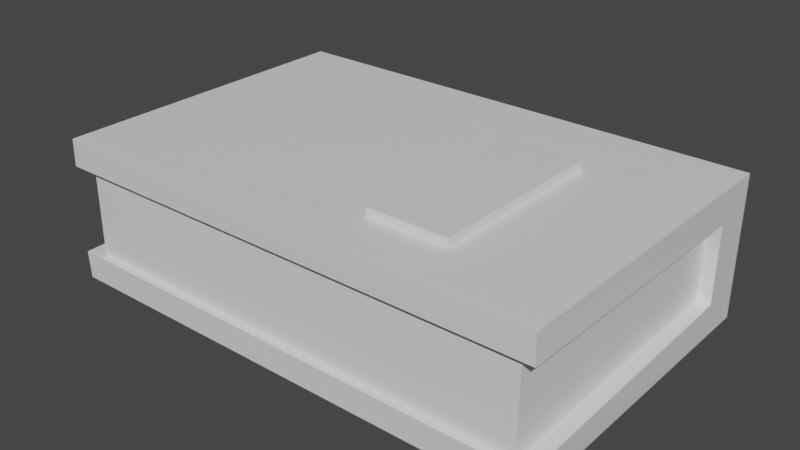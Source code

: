 # Source: Book.blend  (saved by Blender 3.2.14; exported with 4.5.12 LTS)
import bpy
from mathutils import Matrix  # noqa: F401  (used for matrix-valued properties, if any)

bpy.ops.wm.read_factory_settings(use_empty=True)
scene = bpy.context.scene
scene.name = 'Scene'

# ---- collections
col_collection = bpy.data.collections.new('Collection'); scene.collection.children.link(col_collection)

# ---- materials (node trees are filled in below, after node groups)
mat_material = bpy.data.materials.new('Material')
mat_material.alpha_threshold = 0.0
mat_material.use_transparent_shadow = False
mat_material.line_color = (0.0, 0.0, 0.0, 1.0)

# ---- material node trees
mat_material.use_nodes = True; mat_material.node_tree.nodes.clear()
_N = mat_material.node_tree.nodes; _L = mat_material.node_tree.links
n0 = _N.new('ShaderNodeOutputMaterial'); n0.name = 'Material Output'; n0.location = (300, 300)
n1 = _N.new('ShaderNodeBsdfPrincipled'); n1.name = 'Principled BSDF'; n1.location = (10, 300)
n1.distribution = 'GGX'
n1.subsurface_method = 'RANDOM_WALK_SKIN'
n1.inputs[2].default_value = 0.4
n1.inputs[3].default_value = 1.45
n1.inputs[27].default_value = (0.0, 0.0, 0.0, 1.0)
n1.inputs[28].default_value = 1.0
_L.new(n1.outputs[0], n0.inputs[0])
n0.is_active_output = True

# ---- world
world_world = bpy.data.worlds.new('World'); scene.world = world_world
world_world.use_nodes = True; world_world.node_tree.nodes.clear()
_N = world_world.node_tree.nodes; _L = world_world.node_tree.links
n0 = _N.new('ShaderNodeOutputWorld'); n0.name = 'World Output'; n0.location = (300, 300)
n1 = _N.new('ShaderNodeBackground'); n1.name = 'Background'; n1.location = (10, 300)
n1.inputs[0].default_value = (0.05088, 0.05088, 0.05088, 1.0)
_L.new(n1.outputs[0], n0.inputs[0])
n0.is_active_output = True
world_world.color = (0.05088, 0.05088, 0.05088)
world_world.use_sun_shadow = False
world_world.sun_shadow_jitter_overblur = 0.0

# ---- meshes
me_cube = bpy.data.meshes.new('Cube')
me_cube.from_pydata([(0.3288, 0.2092, 0.1688), (0.3281, 0.2092, -0.01935), (0.1788, -0.1453, 0.1695), (0.3281, -0.2068, -0.01947), (-0.3272, 0.2092, 0.1714), (-0.328, 0.2092, -0.01673), (0.07182, -0.1453, 0.1697), (-0.328, -0.2068, -0.01684), (0.3287, 0.2092, 0.1375), (-0.3293, -0.2067, 0.1354), (0.3097, -0.2073, 0.1339), (-0.3274, 0.2092, 0.1401), (0.3282, 0.2092, 0.01183), (0.3093, -0.2081, 0.01588), (-0.3279, 0.2092, 0.01446), (-0.3297, -0.2071, 0.01919), (-0.328, 0.1575, -0.01673), (0.1788, 0.09927, 0.1695), (0.07182, 0.09927, 0.1696), (0.3281, 0.1575, -0.01935), (0.3111, 0.1537, 0.1261), (-0.3072, 0.1528, 0.1265), (-0.3076, 0.1529, 0.02779), (0.3106, 0.1537, 0.02367), (0.3287, 0.154, 0.126), (0.3301, -0.2073, 0.1337), (0.3296, -0.2078, 0.01517), (0.3283, 0.154, 0.023), (-0.3058, -0.2071, 0.01892), (-0.3275, 0.1529, 0.1267), (-0.3054, -0.2067, 0.1354), (-0.3279, 0.153, 0.02788), (-0.3293, -0.2167, 0.1353), (-0.3273, -0.2173, 0.1714), (0.3296, -0.2179, 0.01503), (0.3281, -0.2169, -0.0196), (0.3288, -0.2173, 0.1688), (-0.328, -0.2168, -0.01697), (0.3301, -0.2174, 0.1336), (-0.3298, -0.2172, 0.01905), (0.3288, -0.2072, 0.1689), (-0.3272, -0.2073, 0.1716), (0.3288, 0.1575, 0.1688), (-0.3272, 0.1575, 0.1714), (0.1788, -0.1453, 0.1802), (0.07184, -0.1453, 0.1804), (0.1788, 0.09927, 0.1802), (0.07184, 0.09927, 0.1803)], [], [(18, 6, 45, 47), (25, 40, 36, 38), (29, 43, 4, 11), (16, 19, 3, 7), (24, 42, 40, 25), (11, 4, 0, 8), (14, 11, 8, 12), (23, 20, 10, 13), (31, 29, 11, 14), (15, 7, 37, 39), (16, 31, 14, 5), (19, 27, 26, 3), (5, 14, 12, 1), (1, 12, 27, 19), (7, 15, 31, 16), (28, 30, 21, 22), (12, 8, 24, 27), (8, 0, 42, 24), (5, 1, 19, 16), (9, 41, 43, 29), (0, 4, 43, 42), (10, 20, 24, 25), (23, 13, 26, 27), (20, 23, 27, 24), (21, 30, 9, 29), (28, 22, 31, 15), (22, 21, 29, 31), (38, 36, 33, 32), (35, 34, 39, 37), (41, 9, 32, 33), (7, 3, 35, 37), (40, 41, 33, 36), (3, 26, 34, 35), (2, 6, 41, 40), (17, 2, 40, 42), (6, 18, 43, 41), (18, 17, 42, 43), (46, 47, 45, 44), (6, 2, 44, 45), (17, 18, 47, 46), (2, 17, 46, 44), (28, 13, 10, 30), (15, 39, 28), (30, 32, 9), (26, 13, 34), (25, 38, 10), (34, 13, 28, 39), (38, 32, 30, 10)])
_uv = me_cube.uv_layers.new(name='UVMap')
_uv.uv.foreach_set('vector', [0.9936, 0.7291, 0.9936, 0.5867, 0.9998, 0.5867, 0.9998, 0.7291, 0.8047, 0.3999, 0.7908, 0.386, 0.7949, 0.382, 0.8089, 0.3958, 0.4293, 0.6437, 0.4234, 0.6626, 0.3981, 0.6592, 0.4002, 0.6438, 0.3816, 0.6004, 0.0002215, 0.6004, 0.0002063, 0.3887, 0.3816, 0.3887, 0.6394, 0.5652, 0.6276, 0.545, 0.7908, 0.386, 0.8047, 0.3999, 0.9051, 0.382, 0.9233, 0.382, 0.9233, 0.764, 0.9051, 0.764, 0.8319, 0.382, 0.9051, 0.382, 0.9051, 0.764, 0.8319, 0.764, 0.9244, 0.382, 0.9931, 0.3822, 0.9925, 0.5904, 0.9238, 0.5907, 0.4227, 0.5615, 0.4293, 0.6437, 0.4002, 0.6438, 0.3892, 0.5703, 0.588, 0.4002, 0.5741, 0.386, 0.578, 0.382, 0.5921, 0.3962, 0.4109, 0.541, 0.4227, 0.5615, 0.3892, 0.5703, 0.382, 0.5529, 0.6404, 0.6675, 0.6459, 0.649, 0.8077, 0.755, 0.7987, 0.7682, 0.8138, 0.382, 0.8319, 0.382, 0.8319, 0.764, 0.8138, 0.764, 0.6146, 0.6642, 0.6166, 0.6486, 0.6459, 0.649, 0.6404, 0.6675, 0.5741, 0.386, 0.588, 0.4002, 0.4227, 0.5615, 0.4109, 0.541, 0.2494, 0.0002063, 0.3172, 0.0004503, 0.3172, 0.2072, 0.2494, 0.2072, 0.6166, 0.6486, 0.6057, 0.5748, 0.6394, 0.5652, 0.6459, 0.649, 0.6057, 0.5748, 0.5984, 0.5571, 0.6276, 0.545, 0.6394, 0.5652, 0.3816, 0.6305, 0.0002236, 0.6305, 0.0002215, 0.6004, 0.3816, 0.6004, 0.5911, 0.751, 0.581, 0.7668, 0.4234, 0.6626, 0.4293, 0.6437, 0.2489, 0.0002063, 0.2489, 0.3816, 0.2189, 0.3816, 0.2189, 0.0002063, 0.8134, 0.4087, 0.6537, 0.5678, 0.6394, 0.5652, 0.8047, 0.3999, 0.6574, 0.6447, 0.8134, 0.7466, 0.8077, 0.755, 0.6459, 0.649, 0.6537, 0.5678, 0.6574, 0.6447, 0.6459, 0.649, 0.6394, 0.5652, 0.4429, 0.639, 0.598, 0.7406, 0.5911, 0.751, 0.4293, 0.6437, 0.598, 0.4105, 0.4394, 0.5645, 0.4227, 0.5615, 0.588, 0.4002, 0.4394, 0.5645, 0.4429, 0.639, 0.4293, 0.6437, 0.4227, 0.5615, 0.3245, 0.0002063, 0.3448, 0.001001, 0.3448, 0.3788, 0.324, 0.3799, 0.3723, 0.3788, 0.3523, 0.3796, 0.3515, 0.0002063, 0.3723, 0.001295, 0.581, 0.7668, 0.5911, 0.751, 0.5955, 0.7539, 0.5854, 0.7697, 0.3816, 0.3887, 0.0002063, 0.3887, 0.0002236, 0.382, 0.3816, 0.382, 0.006894, 0.0002064, 0.006863, 0.3816, 0.0002063, 0.3816, 0.0002377, 0.0002171, 0.7987, 0.7682, 0.8077, 0.755, 0.8117, 0.7576, 0.8026, 0.7708, 0.04291, 0.08743, 0.04289, 0.1496, 0.006863, 0.3816, 0.006894, 0.0002064, 0.1851, 0.08743, 0.04291, 0.08743, 0.006894, 0.0002064, 0.2189, 0.0002063, 0.04289, 0.1496, 0.1851, 0.1496, 0.2189, 0.3816, 0.006863, 0.3816, 0.1851, 0.1496, 0.1851, 0.08743, 0.2189, 0.0002063, 0.2189, 0.3816, 0.2494, 0.2076, 0.3116, 0.2076, 0.3116, 0.35, 0.2494, 0.35, 0.9936, 0.5867, 0.9936, 0.5244, 0.9998, 0.5244, 0.9998, 0.5867, 0.9936, 0.7914, 0.9936, 0.7291, 0.9998, 0.7291, 0.9998, 0.7914, 0.9936, 0.5244, 0.9936, 0.382, 0.9998, 0.382, 0.9998, 0.5244, 0.9253, 0.9488, 0.9238, 0.5907, 0.9925, 0.5904, 0.9931, 0.9486, 0.588, 0.4002, 0.5921, 0.3962, 0.598, 0.4105, 0.598, 0.7406, 0.5955, 0.7539, 0.5911, 0.751, 0.8077, 0.755, 0.8134, 0.7466, 0.8117, 0.7576, 0.8047, 0.3999, 0.8089, 0.3958, 0.8134, 0.4087, 0.3523, 0.3796, 0.346, 0.368, 0.3452, 0.01527, 0.3515, 0.0002063, 0.3245, 0.0002063, 0.324, 0.3799, 0.3176, 0.3661, 0.3181, 0.01314])
me_cube.materials.append(mat_material)
me_cube.use_mirror_vertex_groups = False
me_cube.update()

# ---- objects
ob_cube = bpy.data.objects.new('Cube', me_cube)

# ---- transforms, parenting, visibility, modifiers, constraints
ob_cube.location = (-1.192e-07, 0.0, 0.007288)
ob_cube.scale = (0.3031, 0.3031, 0.3031)
ob_cube.lock_rotations_4d = False
ob_cube.empty_display_type = 'ARROWS'
ob_cube.lineart.crease_threshold = 0.0

# ---- collection membership
col_collection.objects.link(ob_cube)

# ---- scene / render settings (as saved in the file)
scene.frame_start = 1; scene.frame_end = 250; scene.frame_set(1)
scene.render.engine = 'BLENDER_EEVEE_NEXT'
scene.cycles.sampling_pattern = 'TABULATED_SOBOL'
scene.cycles.use_light_tree = False
scene.view_settings.view_transform = 'Filmic'
bpy.context.view_layer.update()

# ---- added for rendering (the .blend has no active camera and no usable light): camera, sun
cam_auto = bpy.data.cameras.new('AutoCamera')
cam_auto.lens = 50.0
cam_auto.sensor_width = 36.0
cam_auto.clip_end = 1000.0
ob_auto_camera = bpy.data.objects.new('AutoCamera', cam_auto)
scene.collection.objects.link(ob_auto_camera)
ob_auto_camera.location = (0.227486, -0.274246, 0.213609)
ob_auto_camera.rotation_euler = (1.09748, -7.21219e-08, 0.694738)
scene.camera = ob_auto_camera
light_auto_sun = bpy.data.lights.new('AutoSun', 'SUN')
light_auto_sun.energy = 3.0
light_auto_sun.angle = 0.0523599
ob_auto_sun = bpy.data.objects.new('AutoSun', light_auto_sun)
scene.collection.objects.link(ob_auto_sun)
ob_auto_sun.rotation_euler = (0.872665, 0.174533, 0.523599)
bpy.context.view_layer.update()
